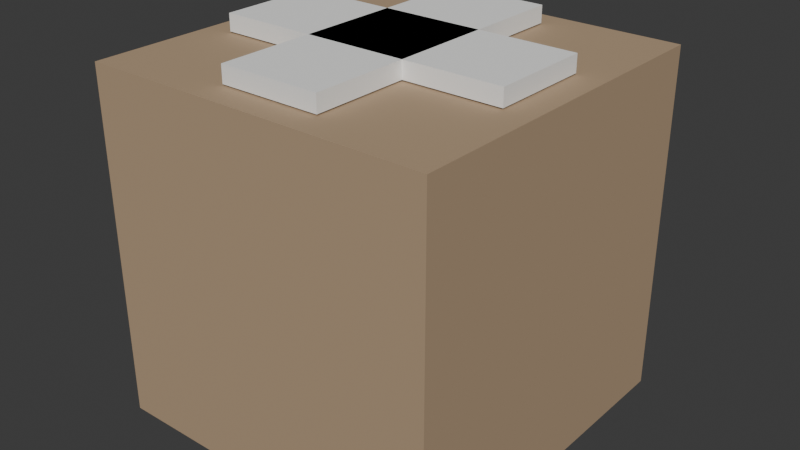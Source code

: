 # Source: item-repair.blend  (saved by Blender 4.5.92; exported with 4.5.12 LTS)
import bpy
from mathutils import Matrix  # noqa: F401  (used for matrix-valued properties, if any)

bpy.ops.wm.read_factory_settings(use_empty=True)
scene = bpy.context.scene
scene.name = 'Scene'

# ---- collections
col_collection = bpy.data.collections.new('Collection'); scene.collection.children.link(col_collection)

# ---- materials (node trees are filled in below, after node groups)
mat_item_repair_wood = bpy.data.materials.new('item-repair_wood')
mat_item_repair_cross = bpy.data.materials.new('item-repair_cross')

# ---- material node trees
mat_item_repair_wood.use_nodes = True; mat_item_repair_wood.node_tree.nodes.clear()
_N = mat_item_repair_wood.node_tree.nodes; _L = mat_item_repair_wood.node_tree.links
n0 = _N.new('ShaderNodeBsdfPrincipled'); n0.name = 'Principled BSDF'; n0.location = (-200, 100)
n0.inputs[0].default_value = (0.45, 0.32, 0.2, 1.0)
n0.inputs[2].default_value = 0.85
n1 = _N.new('ShaderNodeOutputMaterial'); n1.name = 'Material Output'; n1.location = (200, 100)
_L.new(n0.outputs[0], n1.inputs[0])
n1.is_active_output = True
mat_item_repair_cross.use_nodes = True; mat_item_repair_cross.node_tree.nodes.clear()
_N = mat_item_repair_cross.node_tree.nodes; _L = mat_item_repair_cross.node_tree.links
n0 = _N.new('ShaderNodeBsdfPrincipled'); n0.name = 'Principled BSDF'; n0.location = (-200, 100)
n0.inputs[0].default_value = (0.92, 0.92, 0.9, 1.0)
n0.inputs[2].default_value = 0.85
n1 = _N.new('ShaderNodeOutputMaterial'); n1.name = 'Material Output'; n1.location = (200, 100)
_L.new(n0.outputs[0], n1.inputs[0])
n1.is_active_output = True

# ---- world
world_world = bpy.data.worlds.new('World'); scene.world = world_world
world_world.use_nodes = True; world_world.node_tree.nodes.clear()
_N = world_world.node_tree.nodes; _L = world_world.node_tree.links
n0 = _N.new('ShaderNodeOutputWorld'); n0.name = 'World Output'; n0.location = (200, 100)
n1 = _N.new('ShaderNodeBackground'); n1.name = 'Background'; n1.location = (-200, 100)
n1.inputs[0].default_value = (0.05088, 0.05088, 0.05088, 1.0)
_L.new(n1.outputs[0], n0.inputs[0])
n0.is_active_output = True
world_world.color = (0.05088, 0.05088, 0.05088)
world_world.sun_shadow_jitter_overblur = 0.0

# ---- meshes
me_cube = bpy.data.meshes.new('Cube')
me_cube.from_pydata([(-0.5, -0.5, -0.5), (-0.5, -0.5, 0.5), (-0.5, 0.5, -0.5), (-0.5, 0.5, 0.5), (0.5, -0.5, -0.5), (0.5, -0.5, 0.5), (0.5, 0.5, -0.5), (0.5, 0.5, 0.5), (-0.144, -0.42, 0.504), (-0.144, -0.42, 0.552), (-0.144, 0.42, 0.504), (-0.144, 0.42, 0.552), (0.144, -0.42, 0.504), (0.144, -0.42, 0.552), (0.144, 0.42, 0.504), (0.144, 0.42, 0.552), (-0.42, -0.144, 0.504), (-0.42, -0.144, 0.552), (-0.42, 0.144, 0.504), (-0.42, 0.144, 0.552), (0.42, -0.144, 0.504), (0.42, -0.144, 0.552), (0.42, 0.144, 0.504), (0.42, 0.144, 0.552), (-0.144, 0.496, -0.42), (-0.144, 0.496, 0.42), (-0.144, 0.544, -0.42), (-0.144, 0.544, 0.42), (0.144, 0.496, -0.42), (0.144, 0.496, 0.42), (0.144, 0.544, -0.42), (0.144, 0.544, 0.42), (-0.42, 0.496, -0.144), (-0.42, 0.496, 0.144), (-0.42, 0.544, -0.144), (-0.42, 0.544, 0.144), (0.42, 0.496, -0.144), (0.42, 0.496, 0.144), (0.42, 0.544, -0.144), (0.42, 0.544, 0.144)], [], [(0, 1, 3, 2), (2, 3, 7, 6), (6, 7, 5, 4), (4, 5, 1, 0), (2, 6, 4, 0), (7, 3, 1, 5), (8, 9, 11, 10), (10, 11, 15, 14), (14, 15, 13, 12), (12, 13, 9, 8), (10, 14, 12, 8), (15, 11, 9, 13), (16, 17, 19, 18), (18, 19, 23, 22), (22, 23, 21, 20), (20, 21, 17, 16), (18, 22, 20, 16), (23, 19, 17, 21), (24, 25, 27, 26), (26, 27, 31, 30), (30, 31, 29, 28), (28, 29, 25, 24), (26, 30, 28, 24), (31, 27, 25, 29), (32, 33, 35, 34), (34, 35, 39, 38), (38, 39, 37, 36), (36, 37, 33, 32), (34, 38, 36, 32), (39, 35, 33, 37)])
me_cube.polygons.foreach_set('material_index', [0, 0, 0, 0, 0, 0, 1, 1, 1, 1, 1, 1, 1, 1, 1, 1, 1, 1, 1, 1, 1, 1, 1, 1, 1, 1, 1, 1, 1, 1])
_uv = me_cube.uv_layers.new(name='UVMap')
_uv.uv.foreach_set('vector', [0.375, 0.0, 0.625, 0.0, 0.625, 0.25, 0.375, 0.25, 0.375, 0.25, 0.625, 0.25, 0.625, 0.5, 0.375, 0.5, 0.375, 0.5, 0.625, 0.5, 0.625, 0.75, 0.375, 0.75, 0.375, 0.75, 0.625, 0.75, 0.625, 1.0, 0.375, 1.0, 0.125, 0.5, 0.375, 0.5, 0.375, 0.75, 0.125, 0.75, 0.625, 0.5, 0.875, 0.5, 0.875, 0.75, 0.625, 0.75, 0.375, 0.0, 0.625, 0.0, 0.625, 0.25, 0.375, 0.25, 0.375, 0.25, 0.625, 0.25, 0.625, 0.5, 0.375, 0.5, 0.375, 0.5, 0.625, 0.5, 0.625, 0.75, 0.375, 0.75, 0.375, 0.75, 0.625, 0.75, 0.625, 1.0, 0.375, 1.0, 0.125, 0.5, 0.375, 0.5, 0.375, 0.75, 0.125, 0.75, 0.625, 0.5, 0.875, 0.5, 0.875, 0.75, 0.625, 0.75, 0.375, 0.0, 0.625, 0.0, 0.625, 0.25, 0.375, 0.25, 0.375, 0.25, 0.625, 0.25, 0.625, 0.5, 0.375, 0.5, 0.375, 0.5, 0.625, 0.5, 0.625, 0.75, 0.375, 0.75, 0.375, 0.75, 0.625, 0.75, 0.625, 1.0, 0.375, 1.0, 0.125, 0.5, 0.375, 0.5, 0.375, 0.75, 0.125, 0.75, 0.625, 0.5, 0.875, 0.5, 0.875, 0.75, 0.625, 0.75, 0.375, 0.0, 0.625, 0.0, 0.625, 0.25, 0.375, 0.25, 0.375, 0.25, 0.625, 0.25, 0.625, 0.5, 0.375, 0.5, 0.375, 0.5, 0.625, 0.5, 0.625, 0.75, 0.375, 0.75, 0.375, 0.75, 0.625, 0.75, 0.625, 1.0, 0.375, 1.0, 0.125, 0.5, 0.375, 0.5, 0.375, 0.75, 0.125, 0.75, 0.625, 0.5, 0.875, 0.5, 0.875, 0.75, 0.625, 0.75, 0.375, 0.0, 0.625, 0.0, 0.625, 0.25, 0.375, 0.25, 0.375, 0.25, 0.625, 0.25, 0.625, 0.5, 0.375, 0.5, 0.375, 0.5, 0.625, 0.5, 0.625, 0.75, 0.375, 0.75, 0.375, 0.75, 0.625, 0.75, 0.625, 1.0, 0.375, 1.0, 0.125, 0.5, 0.375, 0.5, 0.375, 0.75, 0.125, 0.75, 0.625, 0.5, 0.875, 0.5, 0.875, 0.75, 0.625, 0.75])
me_cube.materials.append(mat_item_repair_wood)
me_cube.materials.append(mat_item_repair_cross)
me_cube.update()

# ---- objects
ob_item_repair = bpy.data.objects.new('item-repair', me_cube)

# ---- transforms, parenting, visibility, modifiers, constraints
ob_item_repair.location = (0.0, 0.0, 0.62)
ob_item_repair.scale = (1.25, 1.25, 1.25)

# ---- collection membership
col_collection.objects.link(ob_item_repair)

# ---- scene / render settings (as saved in the file)
scene.frame_start = 1; scene.frame_end = 250; scene.frame_set(1)
scene.render.engine = 'BLENDER_EEVEE_NEXT'
bpy.context.view_layer.update()

# ---- added for rendering (the .blend has no active camera and no usable light): camera, sun
cam_auto = bpy.data.cameras.new('AutoCamera')
cam_auto.lens = 50.0
cam_auto.sensor_width = 36.0
cam_auto.clip_end = 1000.0
ob_auto_camera = bpy.data.objects.new('AutoCamera', cam_auto)
scene.collection.objects.link(ob_auto_camera)
ob_auto_camera.location = (2.06778, -2.45383, 2.30672)
ob_auto_camera.rotation_euler = (1.09748, -7.21219e-08, 0.694738)
scene.camera = ob_auto_camera
light_auto_sun = bpy.data.lights.new('AutoSun', 'SUN')
light_auto_sun.energy = 3.0
light_auto_sun.angle = 0.0523599
ob_auto_sun = bpy.data.objects.new('AutoSun', light_auto_sun)
scene.collection.objects.link(ob_auto_sun)
ob_auto_sun.rotation_euler = (0.872665, 0.174533, 0.523599)
bpy.context.view_layer.update()
